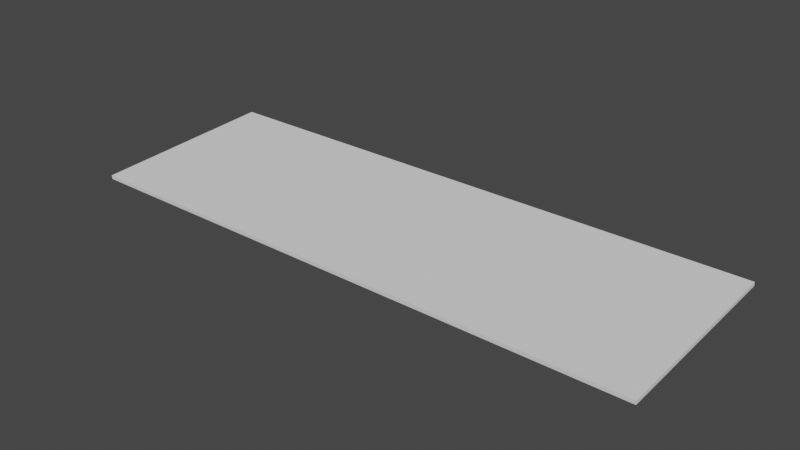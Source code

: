# Source: keytop-fixed.blend  (saved by Blender 3.0.42; exported with 4.5.12 LTS)
import bpy
from mathutils import Matrix  # noqa: F401  (used for matrix-valued properties, if any)

bpy.ops.wm.read_factory_settings(use_empty=True)
scene = bpy.context.scene
scene.name = 'Scene'

# ---- collections
col_collection = bpy.data.collections.new('Collection'); scene.collection.children.link(col_collection)
col_keyplate_bottom = bpy.data.collections.new('keyplate-bottom'); scene.collection.children.link(col_keyplate_bottom)
col_keyplate_switchhole = bpy.data.collections.new('keyplate-switchhole'); col_keyplate_bottom.children.link(col_keyplate_switchhole)

# ---- materials (node trees are filled in below, after node groups)
mat_green = bpy.data.materials.new('green')
mat_green.use_transparent_shadow = False

# ---- material node trees
mat_green.use_nodes = True; mat_green.node_tree.nodes.clear()
_N = mat_green.node_tree.nodes; _L = mat_green.node_tree.links
n0 = _N.new('ShaderNodeBsdfPrincipled'); n0.name = 'Principled BSDF'; n0.location = (10, 300)
n0.distribution = 'GGX'
n0.subsurface_method = 'RANDOM_WALK_SKIN'
n0.inputs[0].default_value = (0.1763, 0.38, 0.02298, 1.0)
n0.inputs[3].default_value = 1.45
n0.inputs[27].default_value = (0.0, 0.0, 0.0, 1.0)
n0.inputs[28].default_value = 1.0
n1 = _N.new('ShaderNodeOutputMaterial'); n1.name = 'Material Output'; n1.location = (300, 300)
_L.new(n0.outputs[0], n1.inputs[0])
n1.is_active_output = True

# ---- world
world_world = bpy.data.worlds.new('World'); scene.world = world_world
world_world.use_nodes = True; world_world.node_tree.nodes.clear()
_N = world_world.node_tree.nodes; _L = world_world.node_tree.links
n0 = _N.new('ShaderNodeOutputWorld'); n0.name = 'World Output'; n0.location = (300, 300)
n1 = _N.new('ShaderNodeBackground'); n1.name = 'Background'; n1.location = (10, 300)
n1.inputs[0].default_value = (0.05088, 0.05088, 0.05088, 1.0)
_L.new(n1.outputs[0], n0.inputs[0])
n0.is_active_output = True
world_world.color = (0.05088, 0.05088, 0.05088)
world_world.use_sun_shadow = False
world_world.sun_shadow_jitter_overblur = 0.0

# ---- meshes
me_plane_050 = bpy.data.meshes.new('Plane.050')
me_plane_050.from_pydata([(-1.007, -0.9799, 0.0), (1.013, -0.9799, 0.0), (-1.007, 1.005, 0.0), (1.013, 1.005, 0.0)], [], [(0, 1, 3, 2)])
_uv = me_plane_050.uv_layers.new(name='UVMap')
_uv.uv.foreach_set('vector', [0.0, 0.0, 1.0, 0.0, 1.0, 1.0, 0.0, 1.0])
me_plane_050.use_remesh_fix_poles = True
me_plane_050.use_remesh_preserve_attributes = False
me_plane_050.update()
me_plane_041 = bpy.data.meshes.new('Plane.041')
me_plane_041.from_pydata([(-4.304, -1.513, 0.0), (4.304, -1.513, 0.0), (-4.304, 1.513, 0.0), (4.304, 1.513, 0.0)], [], [(0, 1, 3, 2)])
_uv = me_plane_041.uv_layers.new(name='UVMap')
_uv.uv.foreach_set('vector', [0.0, 0.0, 1.0, 0.0, 1.0, 1.0, 0.0, 1.0])
me_plane_041.materials.append(mat_green)
me_plane_041.use_remesh_fix_poles = True
me_plane_041.use_remesh_preserve_attributes = False
me_plane_041.update()
me_plane_042 = bpy.data.meshes.new('Plane.042')
me_plane_042.from_pydata([(-1.053, -1.965, 0.0), (1.311, -1.965, 0.0), (-1.053, 1.062, 0.0), (1.311, 1.062, 0.0)], [], [(0, 1, 3, 2)])
_uv = me_plane_042.uv_layers.new(name='UVMap')
_uv.uv.foreach_set('vector', [0.0, 0.0, 1.0, 0.0, 1.0, 1.0, 0.0, 1.0])
me_plane_042.materials.append(mat_green)
me_plane_042.use_remesh_fix_poles = True
me_plane_042.use_remesh_preserve_attributes = False
me_plane_042.update()
me_plane_043 = bpy.data.meshes.new('Plane.043')
me_plane_043.from_pydata([(-1.053, -0.2175, 0.0), (0.7378, -0.2175, 0.0), (-1.053, 1.062, 0.0), (0.7378, 1.062, 0.0)], [], [(0, 1, 3, 2)])
_uv = me_plane_043.uv_layers.new(name='UVMap')
_uv.uv.foreach_set('vector', [0.0, 0.0, 1.0, 0.0, 1.0, 1.0, 0.0, 1.0])
me_plane_043.materials.append(mat_green)
me_plane_043.use_remesh_fix_poles = True
me_plane_043.use_remesh_preserve_attributes = False
me_plane_043.update()
me_plane_044 = bpy.data.meshes.new('Plane.044')
me_plane_044.from_pydata([(-1.053, -0.2175, 0.0), (0.7378, -0.2175, 0.0), (0.7378, 0.4516, 0.0), (-1.053, 0.4576, 0.0), (-0.513, 1.038, 0.0), (-0.4966, 0.4556, 0.0), (0.1642, 1.038, 0.0), (0.178, 0.4516, 0.0)], [], [(0, 1, 2, 7, 6, 4, 5, 3)])
_uv = me_plane_044.uv_layers.new(name='UVMap')
_uv.uv.foreach_set('vector', [0.0, 0.0, 1.0, 0.0, 1.0, 0.5232, 0.6875, 0.5232, 0.6798, 1.0, 0.3197, 1.0, 0.3109, 0.5263, 0.0, 0.5278])
me_plane_044.materials.append(mat_green)
me_plane_044.use_remesh_fix_poles = True
me_plane_044.use_remesh_preserve_attributes = False
me_plane_044.update()
me_plane_045 = bpy.data.meshes.new('Plane.045')
me_plane_045.from_pydata([(-1.053, -0.2175, 0.0), (0.7378, -0.2175, 0.0), (-1.053, 0.4954, 0.0), (0.7378, 0.4954, 0.0)], [], [(0, 1, 3, 2)])
_uv = me_plane_045.uv_layers.new(name='UVMap')
_uv.uv.foreach_set('vector', [0.0, 0.0, 1.0, 0.0, 1.0, 1.0, 0.0, 1.0])
me_plane_045.materials.append(mat_green)
me_plane_045.use_remesh_fix_poles = True
me_plane_045.use_remesh_preserve_attributes = False
me_plane_045.update()
me_plane_046 = bpy.data.meshes.new('Plane.046')
me_plane_046.from_pydata([(-1.053, -0.2175, 0.0), (1.316, -0.2175, 0.0), (-1.053, 0.4954, 0.0), (1.316, 0.4954, 0.0)], [], [(0, 1, 3, 2)])
_uv = me_plane_046.uv_layers.new(name='UVMap')
_uv.uv.foreach_set('vector', [0.0, 0.0, 1.0, 0.0, 1.0, 1.0, 0.0, 1.0])
me_plane_046.materials.append(mat_green)
me_plane_046.use_remesh_fix_poles = True
me_plane_046.use_remesh_preserve_attributes = False
me_plane_046.update()
me_plane_047 = bpy.data.meshes.new('Plane.047')
me_plane_047.from_pydata([(-1.053, -0.2175, 0.0), (1.316, -0.2175, 0.0), (-1.053, 0.4954, 0.0), (1.316, 0.4954, 0.0)], [], [(0, 1, 3, 2)])
_uv = me_plane_047.uv_layers.new(name='UVMap')
_uv.uv.foreach_set('vector', [0.0, 0.0, 1.0, 0.0, 1.0, 1.0, 0.0, 1.0])
me_plane_047.materials.append(mat_green)
me_plane_047.use_remesh_fix_poles = True
me_plane_047.use_remesh_preserve_attributes = False
me_plane_047.update()
me_plane_048 = bpy.data.meshes.new('Plane.048')
me_plane_048.from_pydata([(-1.053, -0.2175, 0.0), (1.316, -0.2175, 0.0), (-1.053, 0.4954, 0.0), (1.316, 0.4954, 0.0)], [], [(0, 1, 3, 2)])
_uv = me_plane_048.uv_layers.new(name='UVMap')
_uv.uv.foreach_set('vector', [0.0, 0.0, 1.0, 0.0, 1.0, 1.0, 0.0, 1.0])
me_plane_048.materials.append(mat_green)
me_plane_048.use_remesh_fix_poles = True
me_plane_048.use_remesh_preserve_attributes = False
me_plane_048.update()
me_plane_049 = bpy.data.meshes.new('Plane.049')
me_plane_049.from_pydata([(-0.3298, -0.3565, 0.0), (0.3298, -0.3565, 0.0), (-0.3298, 0.3565, 0.0), (0.3298, 0.3565, 0.0)], [], [(0, 1, 3, 2)])
_uv = me_plane_049.uv_layers.new(name='UVMap')
_uv.uv.foreach_set('vector', [0.0, 0.0, 1.0, 0.0, 1.0, 1.0, 0.0, 1.0])
me_plane_049.materials.append(mat_green)
me_plane_049.use_remesh_fix_poles = True
me_plane_049.use_remesh_preserve_attributes = False
me_plane_049.update()

# ---- objects
ob_empty = bpy.data.objects.new('Empty', None)
ob_plane_019 = bpy.data.objects.new('Plane.019', me_plane_050)
ob_plane_010 = bpy.data.objects.new('Plane.010', me_plane_041)
ob_plane_011 = bpy.data.objects.new('Plane.011', me_plane_042)
ob_plane_012 = bpy.data.objects.new('Plane.012', me_plane_043)
ob_plane_013 = bpy.data.objects.new('Plane.013', me_plane_044)
ob_plane_014 = bpy.data.objects.new('Plane.014', me_plane_045)
ob_plane_015 = bpy.data.objects.new('Plane.015', me_plane_046)
ob_plane_016 = bpy.data.objects.new('Plane.016', me_plane_047)
ob_plane_017 = bpy.data.objects.new('Plane.017', me_plane_048)
ob_plane_018 = bpy.data.objects.new('Plane.018', me_plane_049)

# ---- transforms, parenting, visibility, modifiers, constraints
ob_empty.location = (0.0, 0.0, 0.0)
ob_empty.empty_display_type = 'IMAGE'
ob_empty.empty_display_size = 5.0
ob_plane_019.location = (-0.02099, -0.2136, 0.6202)
ob_plane_019.rotation_euler = (0.05236, -0.0, 0.0)
ob_plane_019.scale = (2.101, 0.6978, 0.5539)
_m = ob_plane_019.modifiers.new('Solidify', 'SOLIDIFY')
_m.thickness = 0.05
ob_plane_010.location = (-0.7212, -0.3853, 0.6112)
ob_plane_010.rotation_euler = (0.05236, -0.0, 0.0)
ob_plane_010.scale = (0.3101, 0.311, 0.3101)
ob_plane_011.location = (1.604, -0.2429, 0.6182)
ob_plane_011.rotation_euler = (0.05236, -0.0, 0.0)
ob_plane_011.scale = (0.3101, 0.314, 0.3101)
ob_plane_012.location = (0.9853, -0.2448, 0.6182)
ob_plane_012.rotation_euler = (0.05236, -0.0, 0.0)
ob_plane_012.scale = (0.3101, 0.3101, 0.3101)
ob_plane_013.location = (0.9921, -0.7896, 0.5898)
ob_plane_013.rotation_euler = (0.05236, -0.0, 0.0)
ob_plane_013.scale = (0.3101, 0.3101, 0.3101)
ob_plane_014.location = (0.9914, 0.3087, 0.6438)
ob_plane_014.rotation_euler = (0.05236, -0.0, 0.0)
ob_plane_014.scale = (0.3101, 0.3101, 0.3101)
ob_plane_015.location = (0.2075, 0.3087, 0.6438)
ob_plane_015.rotation_euler = (0.05236, -0.0, 0.0)
ob_plane_015.scale = (0.3101, 0.3101, 0.3101)
ob_plane_016.location = (-0.5926, 0.3087, 0.6438)
ob_plane_016.rotation_euler = (0.05236, -0.0, 0.0)
ob_plane_016.scale = (0.3101, 0.3101, 0.3101)
ob_plane_017.location = (-1.393, 0.3087, 0.6438)
ob_plane_017.rotation_euler = (0.05236, -0.0, 0.0)
ob_plane_017.scale = (0.3101, 0.3101, 0.3101)
ob_plane_018.location = (-1.972, 0.3539, 0.6462)
ob_plane_018.rotation_euler = (0.05236, -0.0, 0.0)
ob_plane_018.scale = (0.3101, 0.3101, 0.3101)

# ---- collection membership
scene.collection.objects.link(ob_empty)
col_keyplate_bottom.objects.link(ob_plane_019)
col_keyplate_switchhole.objects.link(ob_plane_010)
col_keyplate_switchhole.objects.link(ob_plane_011)
col_keyplate_switchhole.objects.link(ob_plane_012)
col_keyplate_switchhole.objects.link(ob_plane_013)
col_keyplate_switchhole.objects.link(ob_plane_014)
col_keyplate_switchhole.objects.link(ob_plane_015)
col_keyplate_switchhole.objects.link(ob_plane_016)
col_keyplate_switchhole.objects.link(ob_plane_017)
col_keyplate_switchhole.objects.link(ob_plane_018)

# ---- scene / render settings (as saved in the file)
scene.frame_start = 1; scene.frame_end = 250; scene.frame_set(1)
scene.render.engine = 'BLENDER_EEVEE_NEXT'
scene.cycles.sampling_pattern = 'TABULATED_SOBOL'
scene.cycles.use_light_tree = False
scene.view_settings.view_transform = 'Filmic'
bpy.context.view_layer.update()

# ---- added for rendering (the .blend has no active camera and no usable light): camera, sun
cam_auto = bpy.data.cameras.new('AutoCamera')
cam_auto.lens = 50.0
cam_auto.sensor_width = 36.0
cam_auto.clip_end = 1000.0
ob_auto_camera = bpy.data.objects.new('AutoCamera', cam_auto)
scene.collection.objects.link(ob_auto_camera)
ob_auto_camera.location = (4.11605, -5.16025, 3.91099)
ob_auto_camera.rotation_euler = (1.09748, -7.21219e-08, 0.694738)
scene.camera = ob_auto_camera
light_auto_sun = bpy.data.lights.new('AutoSun', 'SUN')
light_auto_sun.energy = 3.0
light_auto_sun.angle = 0.0523599
ob_auto_sun = bpy.data.objects.new('AutoSun', light_auto_sun)
scene.collection.objects.link(ob_auto_sun)
ob_auto_sun.rotation_euler = (0.872665, 0.174533, 0.523599)
bpy.context.view_layer.update()
